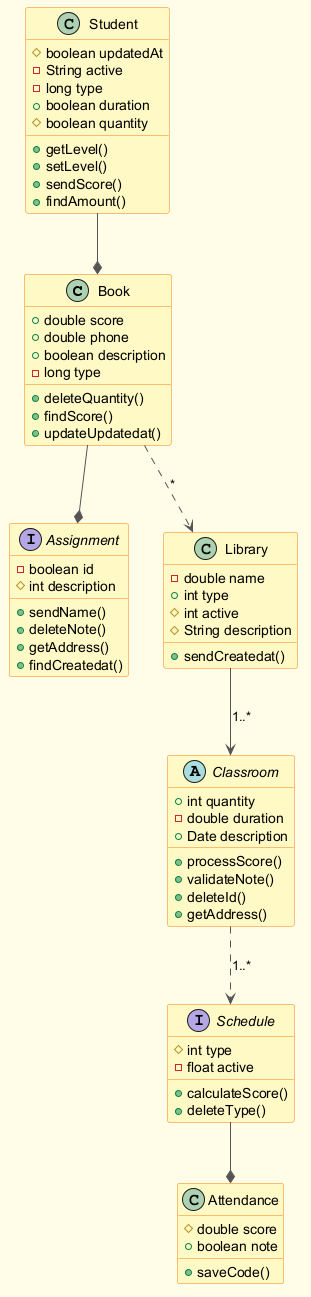

The diagram above was rendered by PlantUML. Its source (embedded in the PNG):
@startuml
skinparam backgroundColor #FFFDE7
skinparam classBackgroundColor #FFF9C4
skinparam classBorderColor #F57F17
skinparam ArrowColor #555555
class Book {
  +double score
  +double phone
  +boolean description
  -long type
  +deleteQuantity()
  +findScore()
  +updateUpdatedat()
}
class Student {
  #boolean updatedAt
  -String active
  -long type
  +boolean duration
  #boolean quantity
  +getLevel()
  +setLevel()
  +sendScore()
  +findAmount()
}
abstract class Classroom {
  +int quantity
  -double duration
  +Date description
  +processScore()
  +validateNote()
  +deleteId()
  +getAddress()
}
interface Assignment {
  -boolean id
  #int description
  +sendName()
  +deleteNote()
  +getAddress()
  +findCreatedat()
}
interface Schedule {
  #int type
  -float active
  +calculateScore()
  +deleteType()
}
class Library {
  -double name
  +int type
  #int active
  #String description
  +sendCreatedat()
}
class Attendance {
  #double score
  +boolean note
  +saveCode()
}
Schedule --* Attendance
Book ..> Library : "*"
Classroom ..> Schedule : "1..*"
Student --* Book
Library --> Classroom : "1..*"
Book --* Assignment
@enduml